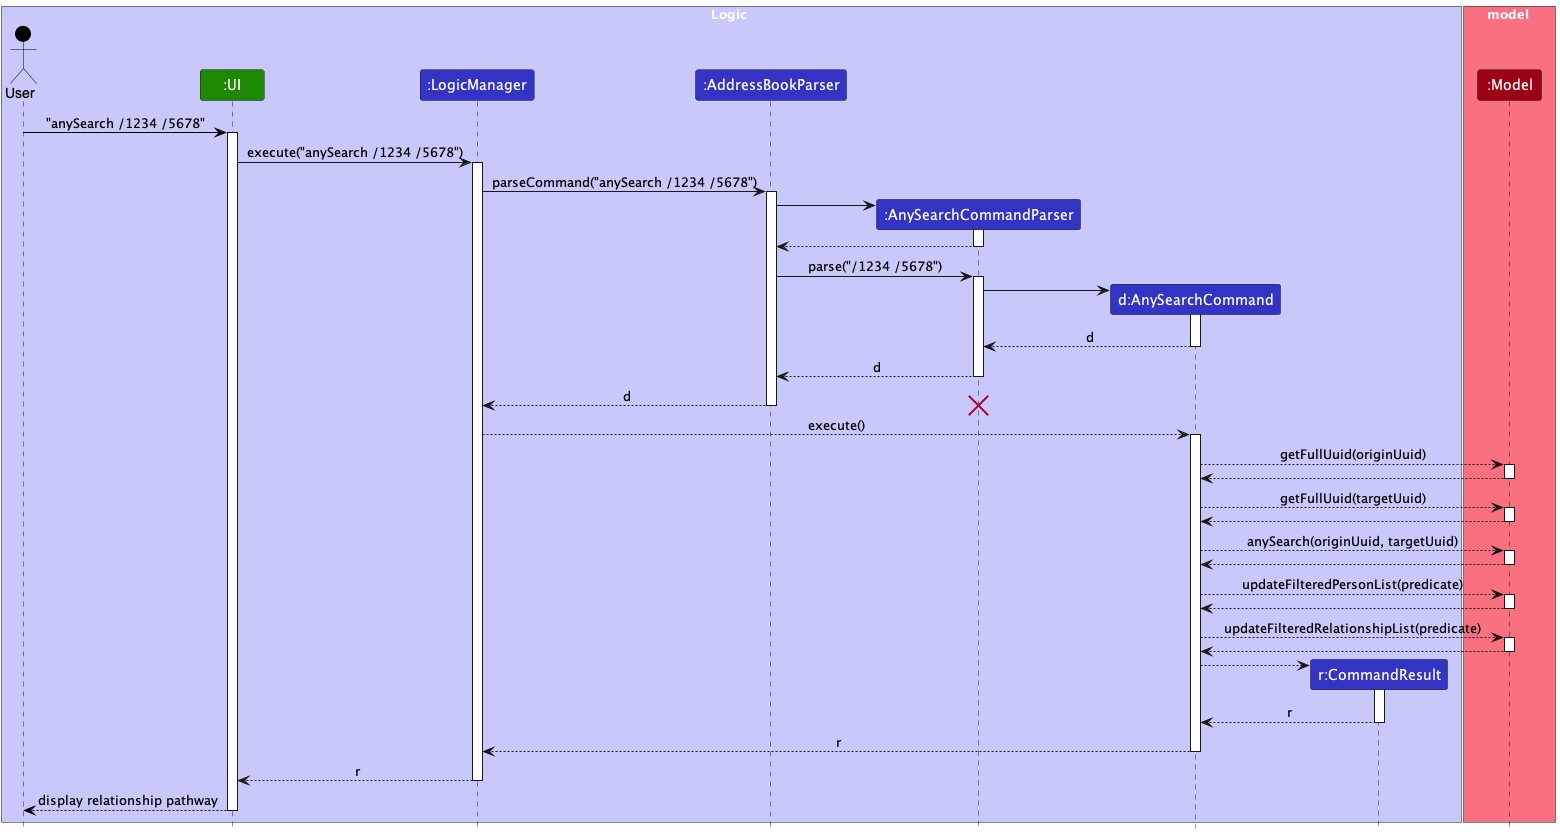

The diagram above was rendered by PlantUML. Its source (embedded in the PNG):
@startuml
!include style.puml
skinparam ArrowFontStyle plain

box Logic LOGIC_COLOR_T1
actor User as user USER_COLOR
participant ":UI" as ui UI_COLOR
participant ":LogicManager" as LogicManager LOGIC_COLOR
participant ":AddressBookParser" as AddressBookParser LOGIC_COLOR
participant ":AnySearchCommandParser" as AnySearchCommandParser LOGIC_COLOR
participant "d:AnySearchCommand" as AnySearchCommand LOGIC_COLOR
participant "r:CommandResult" as CommandResult LOGIC_COLOR
end box

box model MODEL_COLOR_T1
participant ":Model" as Model MODEL_COLOR
end box
user -[USER_COLOR]> ui : "anySearch /1234 /5678"
activate ui
ui -> LogicManager : execute("anySearch /1234 /5678")
activate LogicManager

LogicManager -> AddressBookParser : parseCommand("anySearch /1234 /5678")
activate AddressBookParser
create AnySearchCommandParser
AddressBookParser -> AnySearchCommandParser ++
return
AddressBookParser -> AnySearchCommandParser ++: parse("/1234 /5678")
create AnySearchCommand
AnySearchCommandParser -> AnySearchCommand ++
return d
return d
return d

destroy AnySearchCommandParser

LogicManager --> AnySearchCommand ++: execute()
AnySearchCommand --> Model ++: getFullUuid(originUuid)
return
AnySearchCommand --> Model ++: getFullUuid(targetUuid)
return
AnySearchCommand --> Model ++: anySearch(originUuid, targetUuid)
return
AnySearchCommand --> Model ++: updateFilteredPersonList(predicate)
return
AnySearchCommand --> Model ++: updateFilteredRelationshipList(predicate)
return

create CommandResult
AnySearchCommand --> CommandResult ++
return r

return r

LogicManager --> ui : r
deactivate LogicManager
return display relationship pathway
deactivate ui
@enduml